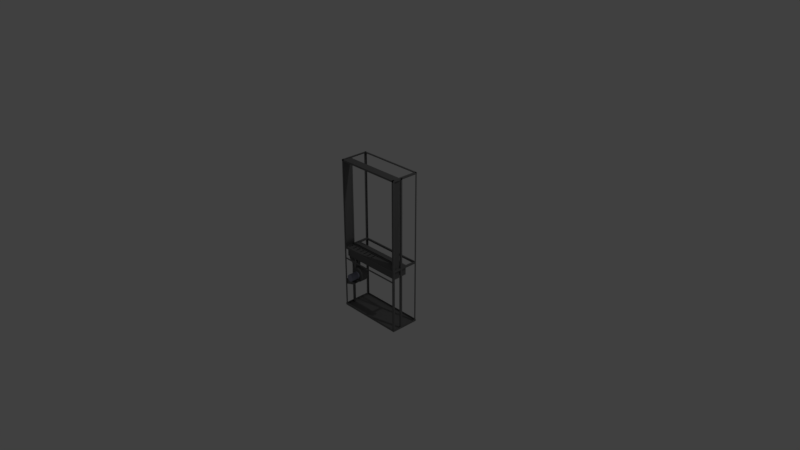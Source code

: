 # Source: ecvm.blend  (saved by Blender 2.79.0; exported with 4.5.12 LTS)
import bpy
from mathutils import Matrix  # noqa: F401  (used for matrix-valued properties, if any)

bpy.ops.wm.read_factory_settings(use_empty=True)
scene = bpy.context.scene
scene.name = 'Scene'

# ---- collections
col_collection_1 = bpy.data.collections.new('Collection 1'); scene.collection.children.link(col_collection_1)

# ---- materials (node trees are filled in below, after node groups)
mat_gray_01 = bpy.data.materials.new('gray_01')
mat_gray_01.alpha_threshold = 0.0
mat_gray_01.use_transparent_shadow = False
mat_gray_01.diffuse_color = (0.1734, 0.1734, 0.1734, 1.0)
mat_gray_01.specular_color = (0.7105, 0.7105, 0.7105)
mat_gray_01.roughness = 0.5
mat_gray_01.specular_intensity = 1.0
mat_gray_02 = bpy.data.materials.new('gray_02')
mat_gray_02.alpha_threshold = 0.0
mat_gray_02.use_transparent_shadow = False
mat_gray_02.diffuse_color = (0.2948, 0.3039, 0.3892, 1.0)
mat_gray_02.roughness = 0.5
mat_gray_02.specular_intensity = 0.5347

# ---- node groups
ng_auto_smooth = bpy.data.node_groups.new('Auto Smooth', 'GeometryNodeTree')
_s = ng_auto_smooth.interface.new_socket(name='Geometry', in_out='OUTPUT', socket_type='NodeSocketGeometry')
_s = ng_auto_smooth.interface.new_socket(name='Geometry', in_out='INPUT', socket_type='NodeSocketGeometry')
_s = ng_auto_smooth.interface.new_socket(name='Angle', in_out='INPUT', socket_type='NodeSocketFloat')
_s.subtype = 'ANGLE'
_s.min_value = 0.0
_s.max_value = 3.142
ng_auto_smooth.is_modifier = True
_N = ng_auto_smooth.nodes; _L = ng_auto_smooth.links
n0 = _N.new('NodeGroupOutput'); n0.name = 'Group Output'; n0.location = (480, -100)
n1 = _N.new('NodeGroupInput'); n1.name = 'Group Input'; n1.location = (-420, -300)
n2 = _N.new('NodeGroupInput'); n2.name = 'Group Input.001'; n2.location = (-60, -100)
n3 = _N.new('GeometryNodeSetShadeSmooth'); n3.name = 'Set Shade Smooth'; n3.location = (120, -100)
n3.domain = 'EDGE'
n4 = _N.new('GeometryNodeSetShadeSmooth'); n4.name = 'Set Shade Smooth.001'; n4.location = (300, -100)
n5 = _N.new('GeometryNodeInputMeshEdgeAngle'); n5.name = 'Edge Angle'; n5.location = (-420, -220)
n6 = _N.new('GeometryNodeInputEdgeSmooth'); n6.name = 'Is Edge Smooth'; n6.location = (-60, -160)
n7 = _N.new('GeometryNodeInputShadeSmooth'); n7.name = 'Is Face Smooth'; n7.location = (-240, -340)
n8 = _N.new('FunctionNodeBooleanMath'); n8.name = 'Boolean Math'; n8.location = (-60, -220)
n9 = _N.new('FunctionNodeCompare'); n9.name = 'Compare'; n9.location = (-240, -180)
n9.operation = 'LESS_EQUAL'
_L.new(n5.outputs[0], n9.inputs[0])
_L.new(n4.outputs[0], n0.inputs[0])
_L.new(n1.outputs[1], n9.inputs[1])
_L.new(n9.outputs[0], n8.inputs[0])
_L.new(n7.outputs[0], n8.inputs[1])
_L.new(n2.outputs[0], n3.inputs[0])
_L.new(n6.outputs[0], n3.inputs[1])
_L.new(n3.outputs[0], n4.inputs[0])
_L.new(n8.outputs[0], n3.inputs[2])
n0.is_active_output = True

# ---- material node trees

# ---- world
world_world = bpy.data.worlds.new('World'); scene.world = world_world
world_world.color = (0.05088, 0.05088, 0.05088)
world_world.use_sun_shadow = False
world_world.sun_shadow_jitter_overblur = 0.0
world_world.cycles.sampling_method = 'MANUAL'

# ---- cameras
cam_camera = bpy.data.cameras.new('Camera')
cam_camera.clip_end = 100.0
cam_camera.lens = 35.0
cam_camera.sensor_width = 32.0
cam_camera.sensor_height = 18.0
cam_camera.ortho_scale = 7.314
cam_camera.dof.focus_distance = 0.0
cam_camera.dof.aperture_fstop = 128.0

# ---- lights
light_lamp = bpy.data.lights.new('Lamp', 'POINT')
light_lamp.transmission_factor = 0.0
light_lamp.cutoff_distance = 30.0
light_lamp.energy = 100.0
light_lamp.shadow_buffer_clip_start = 1.001
light_lamp.shadow_soft_size = 0.1
light_lamp.shadow_maximum_resolution = 0.006
light_lamp.use_absolute_resolution = True

# ---- meshes
me_cylinder_001 = bpy.data.meshes.new('Cylinder.001')
me_cylinder_001.from_pydata([(-0.3491, 0.1881, -0.3916), (-0.3491, 0.08805, -0.3916), (-0.2991, 0.1881, -0.405), (-0.2991, 0.08805, -0.405), (-0.2625, 0.1881, -0.4416), (-0.2625, 0.08805, -0.4416), (-0.2491, 0.1881, -0.4916), (-0.2491, 0.08805, -0.4916), (-0.2625, 0.1881, -0.5416), (-0.2625, 0.08805, -0.5416), (-0.2991, 0.1881, -0.5782), (-0.2991, 0.08805, -0.5782), (-0.3491, 0.1881, -0.5916), (-0.3491, 0.08805, -0.5916), (-0.3991, 0.1881, -0.5782), (-0.3991, 0.08805, -0.5782), (-0.4357, 0.1881, -0.5416), (-0.4357, 0.08805, -0.5416), (-0.4491, 0.1881, -0.4916), (-0.4491, 0.08805, -0.4916), (-0.4357, 0.1881, -0.4416), (-0.4357, 0.08805, -0.4416), (-0.3991, 0.1881, -0.405), (-0.3991, 0.08805, -0.405), (-0.3491, 0.1881, -0.4316), (-0.3191, 0.1881, -0.4396), (-0.2971, 0.1881, -0.4616), (-0.2891, 0.1881, -0.4916), (-0.2971, 0.1881, -0.5216), (-0.3191, 0.1881, -0.5436), (-0.3491, 0.1881, -0.5516), (-0.3791, 0.1881, -0.5436), (-0.4011, 0.1881, -0.5216), (-0.4091, 0.1881, -0.4916), (-0.4011, 0.1881, -0.4616), (-0.3791, 0.1881, -0.4396), (-0.3491, 0.1297, -0.4316), (-0.3191, 0.1297, -0.4396), (-0.2971, 0.1297, -0.4616), (-0.2891, 0.1297, -0.4916), (-0.2971, 0.1297, -0.5216), (-0.3191, 0.1297, -0.5436), (-0.3491, 0.1297, -0.5516), (-0.3791, 0.1297, -0.5436), (-0.4011, 0.1297, -0.5216), (-0.4091, 0.1297, -0.4916), (-0.4011, 0.1297, -0.4616), (-0.3791, 0.1297, -0.4396), (-0.4453, 0.1881, -0.3512), (-0.4453, 0.08805, -0.3512), (-0.3991, 0.1881, -0.3512), (-0.3991, 0.08805, -0.3512), (-0.4453, 0.1381, -0.3512), (-0.3991, 0.1381, -0.3512), (-0.4453, 0.03993, -0.2467), (-0.3991, 0.03993, -0.2467), (-0.4453, 0.09324, -0.2467), (-0.3991, 0.09324, -0.2467), (-0.4424, 0.2168, -0.2474), (-0.3991, 0.2168, -0.2474), (-0.4424, 0.1668, -0.2474), (-0.3991, 0.1668, -0.2474), (-0.3241, 0.08805, -0.4483), (-0.3491, 0.08805, -0.4416), (-0.3058, 0.08805, -0.4666), (-0.2991, 0.08805, -0.4916), (-0.3058, 0.08805, -0.5166), (-0.3241, 0.08805, -0.5349), (-0.3491, 0.08805, -0.5416), (-0.3741, 0.08805, -0.5349), (-0.3924, 0.08805, -0.5166), (-0.3991, 0.08805, -0.4916), (-0.3924, 0.08805, -0.4666), (-0.3741, 0.08805, -0.4483), (-0.3241, -0.04211, -0.4483), (-0.3491, -0.04211, -0.4416), (-0.3058, -0.04211, -0.4666), (-0.2991, -0.04211, -0.4916), (-0.3058, -0.04211, -0.5166), (-0.3241, -0.04211, -0.5349), (-0.3491, -0.04211, -0.5416), (-0.3741, -0.04211, -0.5349), (-0.3924, -0.04211, -0.5166), (-0.3991, -0.04211, -0.4916), (-0.3924, -0.04211, -0.4666), (-0.3741, -0.04211, -0.4483), (-0.4715, -0.01326, -0.09224), (-0.4715, -0.01326, -0.06848), (-0.4481, 0.008343, -0.09224), (-0.4481, 0.008343, -0.06848), (0.4715, -0.01326, -0.09224), (0.4715, -0.01326, -0.06848), (0.4481, 0.008343, -0.09224), (0.4481, 0.008343, -0.06848), (-0.4481, 0.3559, -0.09224), (-0.4481, 0.3559, -0.06848), (-0.4715, 0.3775, -0.09224), (-0.4715, 0.3775, -0.06848), (0.4481, 0.3559, -0.09224), (0.4481, 0.3559, -0.06848), (0.4715, 0.3775, -0.09224), (0.4715, 0.3775, -0.06848), (-0.475, -0.01746, -0.965), (-0.475, -0.01746, -0.935), (-0.475, 0.3825, -0.965), (-0.475, 0.3825, -0.935), (0.475, -0.01746, -0.965), (0.475, -0.01746, -0.935), (0.475, 0.3825, -0.965), (0.475, 0.3825, -0.935), (-0.475, 0.3795, 1.149), (-0.475, 0.3795, 1.173), (-0.475, 0.3555, 1.173), (0.475, 0.3795, 1.149), (0.475, 0.3795, 1.173), (0.475, 0.3555, 1.173), (0.4735, -0.01506, 1.149), (0.4735, -0.01506, 1.173), (0.4495, -0.01506, 1.173), (0.4735, 0.3801, 1.149), (0.4735, 0.3801, 1.173), (0.4495, 0.3801, 1.173), (-0.4735, -0.01506, 1.149), (-0.4735, -0.01506, 1.173), (-0.4495, -0.01506, 1.173), (-0.4735, 0.3801, 1.149), (-0.4735, 0.3801, 1.173), (-0.4495, 0.3801, 1.173), (-0.475, -0.01446, 1.149), (-0.475, -0.01446, 1.173), (-0.475, 0.009541, 1.173), (0.475, -0.01446, 1.149), (0.475, -0.01446, 1.173), (0.475, 0.009541, 1.173), (-0.448, 0.3795, -0.9642), (-0.448, 0.3795, 1.172), (-0.472, 0.3795, -0.9642), (-0.472, 0.3795, 1.172), (-0.472, 0.3555, -0.9642), (-0.472, 0.3555, 1.172), (-0.448, -0.01446, -0.9642), (-0.448, -0.01446, 1.172), (-0.472, -0.01446, -0.9642), (-0.472, -0.01446, 1.172), (-0.472, 0.009541, -0.9642), (-0.472, 0.009541, 1.172), (0.448, -0.01446, -0.9642), (0.448, -0.01446, 1.172), (0.472, -0.01446, -0.9642), (0.472, -0.01446, 1.172), (0.472, 0.009541, -0.9642), (0.472, 0.009541, 1.172), (0.448, 0.3795, -0.9642), (0.448, 0.3795, 1.172), (0.472, 0.3795, -0.9642), (0.472, 0.3795, 1.172), (0.472, 0.3555, -0.9642), (0.472, 0.3555, 1.172), (-0.4487, 0.1096, -0.9635), (-0.4487, 0.1096, 1.169), (-0.4487, 0.1362, -0.9635), (-0.4487, 0.1362, 1.169), (-0.4735, 0.1096, -0.9635), (-0.4735, 0.1096, 1.169), (-0.4735, 0.1362, -0.9635), (-0.4735, 0.1362, 1.169), (0.4487, 0.1096, -0.9635), (0.4487, 0.1096, 1.169), (0.4487, 0.1362, -0.9635), (0.4487, 0.1362, 1.169), (0.4735, 0.1096, -0.9635), (0.4735, 0.1096, 1.169), (0.4735, 0.1362, -0.9635), (0.4735, 0.1362, 1.169), (-0.4656, -0.01206, -0.2475), (0.4656, -0.01206, -0.2475), (-0.4656, -0.01206, -0.2235), (0.4656, -0.01206, -0.2235), (-0.2856, -0.006262, -0.5616), (-0.4688, -0.006262, -0.5616), (-0.2856, -0.006262, -0.582), (-0.4688, -0.006262, -0.6381), (-0.2856, -0.006262, -0.5616), (-0.4688, -0.006262, -0.5616), (-0.2856, 0.08642, -0.5616), (-0.4688, 0.08642, -0.5616), (-0.45, 0.02293, -0.208), (-0.4464, 0.02293, -0.06544), (-0.45, 0.1052, -0.208), (-0.4464, 0.1052, -0.06544), (0.45, 0.02293, -0.208), (0.4446, 0.02293, -0.06544), (0.45, 0.1052, -0.208), (0.45, 0.1052, -0.06544), (-0.4464, -0.0129, -0.06544), (0.4446, -0.0129, -0.06544), (-0.4464, 0.02293, 1.17), (-0.4464, 0.1052, 1.17), (0.4446, 0.02293, 1.17), (0.45, 0.1052, 1.17), (-0.4464, -0.0129, 1.17), (0.4446, -0.0129, 1.17), (-0.4453, 0.03993, -0.208), (-0.3991, 0.03993, -0.208), (-0.4453, 0.09324, -0.208), (-0.3991, 0.09324, -0.208), (-0.4446, 0.1521, -0.208), (-0.4446, 0.1521, -0.06799), (-0.4446, 0.2239, -0.208), (-0.4446, 0.2239, -0.06799), (0.4447, 0.1521, -0.208), (0.4447, 0.1521, -0.06799), (0.4447, 0.2239, -0.208), (0.4447, 0.2239, -0.06799), (-0.4424, 0.2168, -0.2082), (-0.3991, 0.2168, -0.2082), (-0.4424, 0.1668, -0.2082), (-0.3991, 0.1668, -0.2082), (-0.4464, 0.1052, -0.03799), (0.45, 0.1052, -0.03799), (0.01, 0.02293, -0.06544), (-0.01, 0.02293, -0.06544), (-0.01, 0.09, -0.06544), (0.01, 0.09, -0.06544), (0.01, 0.02293, -0.07544), (-0.01, 0.02293, -0.07544), (-0.01, 0.09, -0.07544), (0.01, 0.09, -0.07544), (-0.06, 0.02293, -0.06544), (-0.08, 0.02293, -0.06544), (-0.06, 0.09, -0.06544), (-0.08, 0.09, -0.06544), (-0.06, 0.02293, -0.07544), (-0.08, 0.02293, -0.07544), (-0.06, 0.09, -0.07544), (-0.08, 0.09, -0.07544), (-0.13, 0.02293, -0.06544), (-0.15, 0.02293, -0.06544), (-0.13, 0.09, -0.06544), (-0.15, 0.09, -0.06544), (-0.13, 0.02293, -0.07544), (-0.15, 0.02293, -0.07544), (-0.13, 0.09, -0.07544), (-0.15, 0.09, -0.07544), (-0.2, 0.02293, -0.06544), (-0.22, 0.02293, -0.06544), (-0.2, 0.09, -0.06544), (-0.22, 0.09, -0.06544), (-0.2, 0.02293, -0.07544), (-0.22, 0.02293, -0.07544), (-0.2, 0.09, -0.07544), (-0.22, 0.09, -0.07544), (-0.27, 0.02293, -0.06544), (-0.29, 0.02293, -0.06544), (-0.27, 0.09, -0.06544), (-0.29, 0.02293, -0.07544), (-0.29, 0.09, -0.06544), (-0.27, 0.02293, -0.07544), (-0.27, 0.09, -0.07544), (-0.29, 0.09, -0.07544), (-0.34, 0.02293, -0.06544), (-0.36, 0.02293, -0.06544), (-0.34, 0.09, -0.06544), (-0.36, 0.09, -0.06544), (-0.34, 0.02293, -0.07544), (-0.36, 0.02293, -0.07544), (-0.34, 0.09, -0.07544), (-0.36, 0.09, -0.07544), (-0.41, 0.02293, -0.06544), (-0.43, 0.02293, -0.06544), (-0.41, 0.09, -0.06544), (-0.43, 0.09, -0.06544), (-0.41, 0.02293, -0.07544), (-0.43, 0.02293, -0.07544), (-0.41, 0.09, -0.07544), (-0.43, 0.09, -0.07544)], [], [(0, 1, 3, 2), (2, 3, 5, 4), (4, 5, 7, 6), (6, 7, 9, 8), (8, 9, 11, 10), (10, 11, 13, 12), (12, 13, 15, 14), (14, 15, 17, 16), (16, 17, 19, 18), (18, 19, 49, 52, 48), (17, 15, 69, 70), (23, 22, 50, 53, 51), (22, 23, 1, 0), (12, 14, 31, 30), (34, 35, 47, 46), (10, 12, 30, 29), (8, 10, 29, 28), (6, 8, 28, 27), (22, 0, 24, 35), (0, 2, 25, 24), (4, 6, 27, 26), (20, 22, 35, 34), (2, 4, 26, 25), (18, 20, 34, 33), (16, 18, 33, 32), (14, 16, 32, 31), (36, 37, 38, 39, 40, 41, 42, 43, 44, 45, 46, 47), (24, 25, 37, 36), (31, 32, 44, 43), (28, 29, 41, 40), (35, 24, 36, 47), (25, 26, 38, 37), (32, 33, 45, 44), (29, 30, 42, 41), (26, 27, 39, 38), (33, 34, 46, 45), (30, 31, 43, 42), (27, 28, 40, 39), (19, 21, 49), (21, 23, 51, 49), (18, 48, 20), (20, 48, 50, 22), (51, 53, 57, 55), (52, 49, 54, 56), (49, 51, 55, 54), (53, 52, 56, 57), (50, 48, 58, 59), (53, 50, 59, 61), (48, 52, 60, 58), (70, 69, 81, 82), (15, 13, 68, 69), (13, 11, 67, 68), (11, 9, 66, 67), (9, 7, 65, 66), (1, 23, 73, 63), (3, 1, 63, 62), (7, 5, 64, 65), (23, 21, 72, 73), (5, 3, 62, 64), (21, 19, 71, 72), (19, 17, 70, 71), (74, 75, 85, 84, 83, 82, 81, 80, 79, 78, 77, 76), (67, 66, 78, 79), (63, 73, 85, 75), (64, 62, 74, 76), (71, 70, 82, 83), (68, 67, 79, 80), (65, 64, 76, 77), (72, 71, 83, 84), (69, 68, 80, 81), (66, 65, 77, 78), (73, 72, 84, 85), (62, 63, 75, 74), (90, 92, 98, 100), (88, 89, 93, 92), (90, 100, 101, 91), (90, 91, 87, 86), (88, 92, 90, 86), (93, 89, 87, 91), (93, 91, 101, 99), (96, 97, 101, 100), (87, 89, 95, 97), (98, 99, 95, 94), (96, 100, 98, 94), (101, 97, 95, 99), (92, 93, 99, 98), (89, 88, 94, 95), (88, 86, 96, 94), (86, 87, 97, 96), (102, 103, 105, 104), (104, 105, 109, 108), (108, 109, 107, 106), (106, 107, 103, 102), (104, 102, 106, 108), (113, 110, 111, 114), (115, 114, 111, 112), (119, 120, 117, 116), (121, 118, 117, 120), (125, 122, 123, 126), (127, 126, 123, 124), (131, 132, 129, 128), (133, 130, 129, 132), (138, 139, 137, 136), (136, 137, 135, 134), (144, 142, 143, 145), (142, 140, 141, 143), (150, 151, 149, 148), (148, 149, 147, 146), (156, 154, 155, 157), (154, 152, 153, 155), (158, 160, 161, 159), (160, 161, 165, 164), (164, 165, 163, 162), (162, 163, 159, 158), (160, 164, 162, 158), (165, 161, 159, 163), (166, 167, 169, 168), (168, 169, 173, 172), (172, 173, 171, 170), (170, 171, 167, 166), (168, 172, 170, 166), (173, 169, 167, 171), (174, 175, 177, 176), (178, 179, 181, 180), (183, 182, 184, 185), (186, 187, 189, 188), (188, 189, 193, 192), (192, 193, 191, 190), (190, 191, 220, 221, 228, 229, 236, 237, 244, 245, 252, 253, 260, 261, 268, 269, 187, 186), (188, 192, 190, 186), (193, 191, 198, 199), (187, 189, 197, 196), (191, 195, 201, 198), (194, 187, 196, 200), (197, 199, 198, 201, 200, 196), (54, 55, 203, 202), (56, 54, 202, 204), (57, 56, 204, 205), (55, 57, 205, 203), (206, 207, 209, 208), (208, 209, 213, 212), (212, 213, 211, 210), (210, 211, 207, 206), (208, 212, 210, 206), (207, 211, 213, 209), (52, 53, 61, 60), (59, 58, 214, 215), (58, 60, 216, 214), (60, 61, 217, 216), (61, 59, 215, 217), (189, 193, 219, 218), (220, 223, 227, 224), (220, 221, 228, 229, 236, 237, 244, 245, 252, 253, 260, 261, 268, 269, 187, 194, 195, 191), (230, 231, 235, 234), (222, 221, 225, 226), (223, 222, 226, 227), (220, 224, 225, 221), (231, 229, 233, 235), (228, 230, 234, 232), (228, 232, 233, 229), (189, 246, 244, 237, 239, 238, 236, 229, 231, 230, 228, 221, 222, 223, 220, 191, 193), (239, 237, 241, 243), (236, 238, 242, 240), (238, 239, 243, 242), (237, 236, 240, 241), (246, 189, 254, 252, 245, 247), (244, 246, 250, 248), (246, 247, 251, 250), (245, 244, 248, 249), (247, 245, 249, 251), (254, 256, 259, 258), (253, 256, 189, 187, 269, 271, 270, 268, 261, 263, 262, 260), (252, 254, 258, 257), (256, 253, 255, 259), (253, 252, 257, 255), (262, 263, 267, 266), (189, 256, 254), (261, 260, 264, 265), (263, 261, 265, 267), (260, 262, 266, 264), (271, 269, 273, 275), (270, 271, 275, 274), (268, 270, 274, 272), (269, 268, 272, 273)])
me_cylinder_001.polygons.foreach_set('use_smooth', [1, 1, 1, 1, 1, 1, 1, 1, 1, 1, 1, 1, 1, 1, 1, 1, 1, 1, 1, 1, 1, 1, 1, 1, 1, 1, 1, 1, 1, 1, 1, 1, 1, 1, 1, 1, 1, 1, 1, 1, 1, 1, 1, 1, 1, 1, 1, 1, 1, 1, 1, 1, 1, 1, 1, 1, 1, 1, 1, 1, 1, 1, 1, 1, 1, 1, 1, 1, 1, 1, 1, 1, 1, 0, 0, 0, 0, 0, 0, 0, 0, 0, 0, 0, 0, 0, 0, 0, 0, 0, 0, 0, 0, 0, 0, 0, 0, 0, 0, 0, 0, 0, 0, 0, 0, 0, 0, 0, 0, 0, 0, 0, 0, 0, 0, 0, 0, 0, 0, 0, 0, 0, 0, 0, 0, 0, 0, 0, 0, 0, 0, 0, 0, 0, 0, 1, 1, 1, 1, 0, 0, 0, 0, 0, 0, 1, 1, 1, 1, 1, 0, 0, 0, 0, 0, 0, 0, 0, 0, 0, 0, 0, 0, 0, 0, 0, 0, 0, 0, 0, 0, 0, 0, 0, 0, 0, 0, 0, 0, 0, 0, 0, 0, 0])
me_cylinder_001.polygons.foreach_set('material_index', [0, 0, 0, 0, 0, 0, 0, 0, 0, 0, 0, 0, 0, 0, 0, 0, 0, 0, 0, 0, 0, 0, 0, 0, 0, 0, 0, 0, 0, 0, 0, 0, 0, 0, 0, 0, 0, 0, 0, 0, 0, 0, 0, 0, 0, 0, 0, 0, 0, 1, 0, 0, 0, 0, 0, 0, 0, 0, 0, 0, 0, 1, 1, 1, 1, 1, 1, 1, 1, 1, 1, 1, 1, 0, 0, 0, 0, 0, 0, 0, 0, 0, 0, 0, 0, 0, 0, 0, 0, 0, 0, 0, 0, 0, 0, 0, 0, 0, 0, 0, 0, 0, 0, 0, 0, 0, 0, 0, 0, 0, 0, 0, 0, 0, 0, 0, 0, 0, 0, 0, 0, 0, 0, 0, 0, 0, 0, 0, 0, 0, 0, 0, 0, 0, 0, 0, 0, 0, 0, 0, 0, 0, 0, 0, 0, 0, 0, 0, 0, 0, 0, 0, 0, 0, 0, 0, 0, 0, 0, 0, 0, 0, 0, 0, 0, 0, 0, 0, 0, 0, 0, 0, 0, 0, 0, 0, 0, 0, 0, 0, 0, 0, 0, 0])
me_cylinder_001.materials.append(mat_gray_01)
me_cylinder_001.materials.append(mat_gray_02)
me_cylinder_001.use_remesh_preserve_volume = False
me_cylinder_001.use_remesh_preserve_attributes = False
me_cylinder_001.use_mirror_vertex_groups = False
me_cylinder_001.update()

# ---- objects
ob_lamp = bpy.data.objects.new('Lamp', light_lamp)
ob_camera = bpy.data.objects.new('Camera', cam_camera)
ob_cylinder = bpy.data.objects.new('Cylinder', me_cylinder_001)

# ---- transforms, parenting, visibility, modifiers, constraints
ob_lamp.location = (4.076, 1.005, 5.904)
ob_lamp.rotation_euler = (0.6503, 0.05522, 1.866)
ob_lamp.lock_rotations_4d = False
ob_lamp.empty_display_type = 'ARROWS'
ob_lamp.color = (0.0, 0.0, 0.0, 0.0)
ob_lamp.lineart.crease_threshold = 0.0
ob_camera.location = (7.481, -6.508, 5.344)
ob_camera.rotation_euler = (1.109, 0.0, 0.8149)
ob_camera.lock_rotations_4d = False
ob_camera.empty_display_type = 'ARROWS'
ob_camera.color = (0.0, 0.0, 0.0, 0.0)
ob_camera.display_type = 'WIRE'
ob_camera.lineart.crease_threshold = 0.0
ob_cylinder.location = (0.0, 0.0, 0.0)
ob_cylinder.lineart.crease_threshold = 0.0
_m = ob_cylinder.modifiers.new('Auto Smooth', 'NODES')
_m.node_group = ng_auto_smooth
_gi = [s.identifier for s in ng_auto_smooth.interface.items_tree if s.item_type == 'SOCKET' and s.in_out == 'INPUT']
_m[_gi[1]] = 1.396  # 'Angle'

# ---- collection membership
col_collection_1.objects.link(ob_lamp)
col_collection_1.objects.link(ob_camera)
col_collection_1.objects.link(ob_cylinder)

# ---- scene / render settings (as saved in the file)
scene.camera = ob_camera
scene.frame_start = 1; scene.frame_end = 250; scene.frame_set(1)
scene.render.engine = 'BLENDER_EEVEE_NEXT'
scene.render.resolution_percentage = 50
scene.render.dither_intensity = 0.0
scene.cycles.use_denoising = False
scene.cycles.samples = 128
scene.cycles.sampling_pattern = 'TABULATED_SOBOL'
scene.cycles.use_adaptive_sampling = False
scene.cycles.use_light_tree = False
scene.cycles.blur_glossy = 0.0
scene.cycles.sample_clamp_indirect = 0.0
scene.view_settings.view_transform = 'Standard'
bpy.context.view_layer.update()
